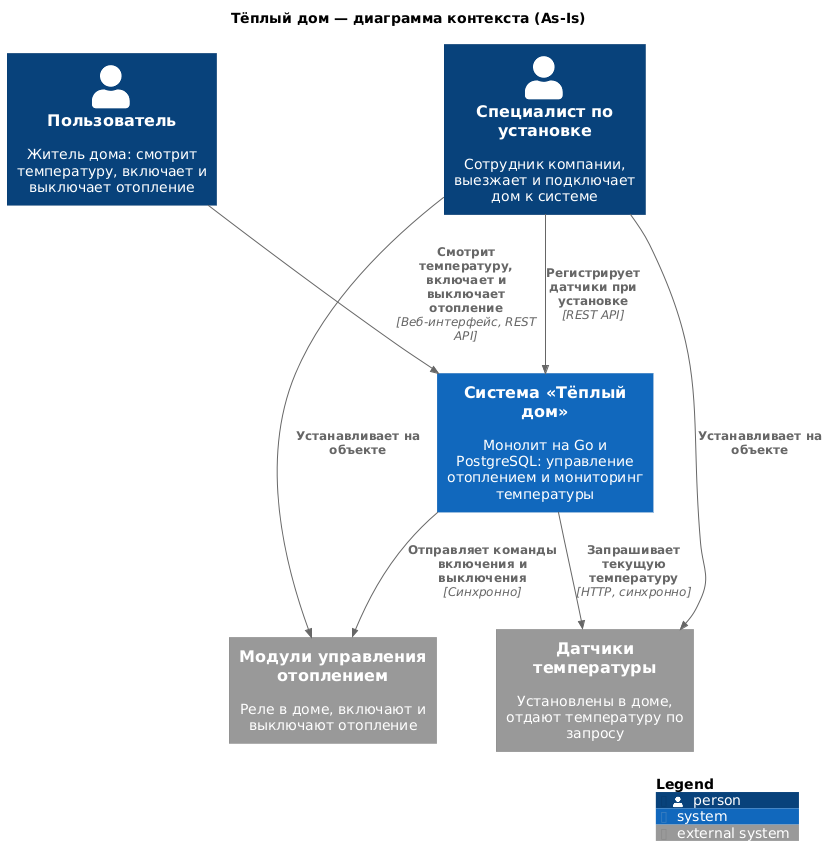

The diagram above was rendered by PlantUML. Its source (embedded in the PNG):
@startuml
!include https://raw.githubusercontent.com/plantuml-stdlib/C4-PlantUML/master/C4_Context.puml

title Тёплый дом — диаграмма контекста (As-Is)

Person(user, "Пользователь", "Житель дома: смотрит температуру, включает и выключает отопление")
Person(installer, "Специалист по установке", "Сотрудник компании, выезжает и подключает дом к системе")

System(monolith, "Система «Тёплый дом»", "Монолит на Go и PostgreSQL: управление отоплением и мониторинг температуры")

System_Ext(sensors, "Датчики температуры", "Установлены в доме, отдают температуру по запросу")
System_Ext(heating, "Модули управления отоплением", "Реле в доме, включают и выключают отопление")

Rel(user, monolith, "Смотрит температуру, включает и выключает отопление", "Веб-интерфейс, REST API")
Rel(installer, monolith, "Регистрирует датчики при установке", "REST API")
Rel(installer, sensors, "Устанавливает на объекте")
Rel(installer, heating, "Устанавливает на объекте")
Rel(monolith, sensors, "Запрашивает текущую температуру", "HTTP, синхронно")
Rel(monolith, heating, "Отправляет команды включения и выключения", "Синхронно")

SHOW_LEGEND()
@enduml